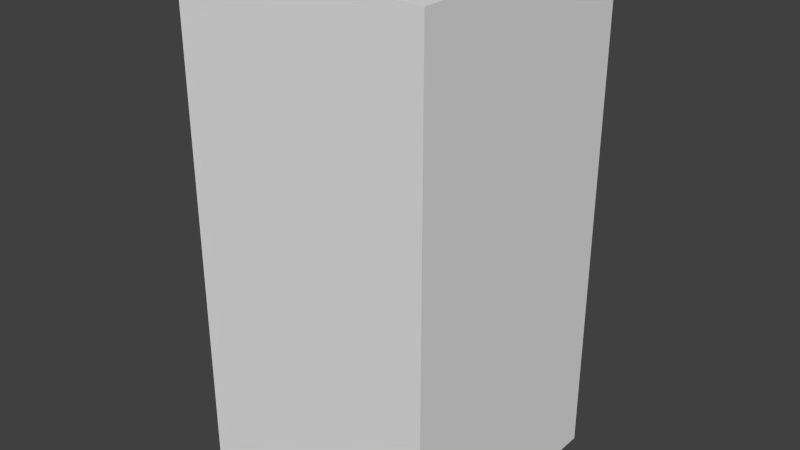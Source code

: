 # Source: redNoTwo.blend  (saved by Blender 2.68.0; exported with 4.5.12 LTS)
import bpy
from mathutils import Matrix  # noqa: F401  (used for matrix-valued properties, if any)

bpy.ops.wm.read_factory_settings(use_empty=True)
scene = bpy.context.scene
scene.name = 'Scene'

# ---- collections
col_collection_1 = bpy.data.collections.new('Collection 1'); scene.collection.children.link(col_collection_1)

# ---- world
world_world = bpy.data.worlds.new('World'); scene.world = world_world
world_world.color = (0.05088, 0.05088, 0.05088)
world_world.use_sun_shadow = False
world_world.sun_shadow_jitter_overblur = 0.0
world_world.cycles.sampling_method = 'MANUAL'
world_world.cycles.sample_map_resolution = 256

# ---- meshes
me_rednotwo = bpy.data.meshes.new('redNoTwo')
me_rednotwo.from_pydata([(-0.5, -0.5, -1.0), (-0.5, 0.5, -1.0), (0.5, 0.5, -1.0), (0.5, -0.5, -1.0), (-0.5, -0.5, 1.0), (-0.5, 0.5, 1.0), (0.5, 0.5, 1.0), (0.5, -0.5, 1.0)], [], [(4, 5, 1, 0), (5, 6, 2, 1), (6, 7, 3, 2), (7, 4, 0, 3), (0, 1, 2, 3), (7, 6, 5, 4)])
me_rednotwo.use_remesh_preserve_volume = False
me_rednotwo.use_remesh_preserve_attributes = False
me_rednotwo.use_mirror_vertex_groups = False
me_rednotwo.update()

# ---- objects
ob_rednotwo = bpy.data.objects.new('redNoTwo', me_rednotwo)

# ---- transforms, parenting, visibility, modifiers, constraints
ob_rednotwo.location = (0.0, 0.0, 0.0)
ob_rednotwo.lineart.crease_threshold = 0.0

# ---- collection membership
col_collection_1.objects.link(ob_rednotwo)

# ---- scene / render settings (as saved in the file)
scene.frame_start = 1; scene.frame_end = 250; scene.frame_set(1)
scene.render.engine = 'BLENDER_EEVEE_NEXT'
scene.render.image_settings.color_mode = 'RGB'
scene.render.image_settings.compression = 90
scene.render.resolution_percentage = 50
scene.render.dither_intensity = 0.0
scene.cycles.use_denoising = False
scene.cycles.samples = 10
scene.cycles.sampling_pattern = 'TABULATED_SOBOL'
scene.cycles.light_sampling_threshold = 0.0
scene.cycles.use_adaptive_sampling = False
scene.cycles.use_light_tree = False
scene.cycles.blur_glossy = 0.0
scene.cycles.volume_bounces = 1
scene.cycles.pixel_filter_type = 'GAUSSIAN'
scene.cycles.sample_clamp_indirect = 0.0
scene.view_settings.view_transform = 'Standard'
bpy.context.view_layer.update()

# ---- added for rendering (the .blend has no active camera and no usable light): camera, sun
cam_auto = bpy.data.cameras.new('AutoCamera')
cam_auto.lens = 50.0
cam_auto.sensor_width = 36.0
cam_auto.clip_end = 1000.0
ob_auto_camera = bpy.data.objects.new('AutoCamera', cam_auto)
scene.collection.objects.link(ob_auto_camera)
ob_auto_camera.location = (2.26633, -2.71959, 1.81306)
ob_auto_camera.rotation_euler = (1.09748, -7.21219e-08, 0.694738)
scene.camera = ob_auto_camera
light_auto_sun = bpy.data.lights.new('AutoSun', 'SUN')
light_auto_sun.energy = 3.0
light_auto_sun.angle = 0.0523599
ob_auto_sun = bpy.data.objects.new('AutoSun', light_auto_sun)
scene.collection.objects.link(ob_auto_sun)
ob_auto_sun.rotation_euler = (0.872665, 0.174533, 0.523599)
bpy.context.view_layer.update()

